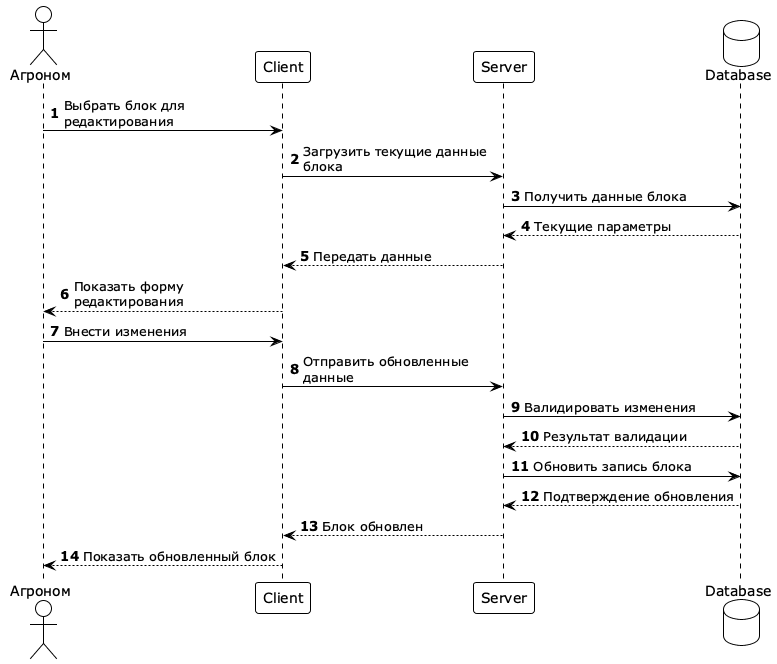

The diagram above was rendered by PlantUML. Its source (embedded in the PNG):
@startuml
!theme plain
skinparam maxMessageSize 200
skinparam sequence {
  LifeLineStrategy solid
}
skinparam participant {
  BackgroundColor White
}
skinparam actor {
  BackgroundColor White
}
skinparam database {
  BackgroundColor White
}
skinparam page {
  Width 400
}

actor "Агроном" as Agro
participant "Client" as Client
participant "Server" as Server
database "Database" as DB

autonumber

Agro -> Client: Выбрать блок для редактирования
Client -> Server: Загрузить текущие данные блока
Server -> DB: Получить данные блока
DB --> Server: Текущие параметры
Server --> Client: Передать данные
Client --> Agro: Показать форму редактирования
Agro -> Client: Внести изменения
Client -> Server: Отправить обновленные данные
Server -> DB: Валидировать изменения
DB --> Server: Результат валидации
Server -> DB: Обновить запись блока
DB --> Server: Подтверждение обновления
Server --> Client: Блок обновлен
Client --> Agro: Показать обновленный блок

@enduml